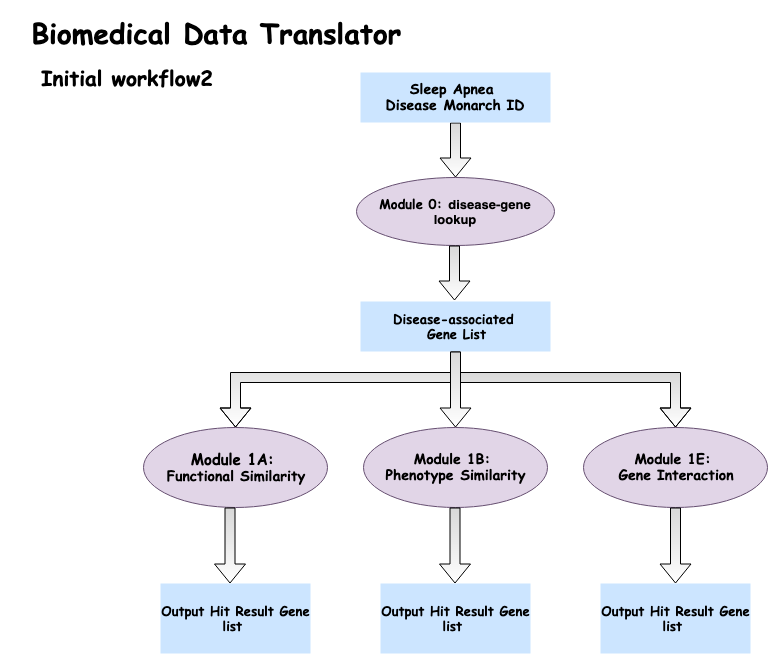

The diagram above was exported from draw.io. Its source (the exported page's mxGraphModel, read from the mxfile embedded in the PNG):
<mxGraphModel dx="1192" dy="854" grid="1" gridSize="10" guides="1" tooltips="1" connect="1" arrows="1" fold="1" page="1" pageScale="1" pageWidth="827" pageHeight="1169" math="0" shadow="0">
  <root>
    <mxCell id="0" />
    <mxCell id="1" parent="0" />
    <mxCell id="Q3ZiQIQjoB5jq5RmKQD1-2" value="&lt;h2 style=&quot;text-align: left&quot;&gt;&lt;font face=&quot;Comic Sans MS&quot; style=&quot;font-size: 21px&quot;&gt;Initial workflow2&amp;nbsp;&lt;/font&gt;&lt;/h2&gt;" style="text;html=1;strokeColor=none;fillColor=none;align=center;verticalAlign=middle;whiteSpace=wrap;rounded=0;" parent="1" vertex="1">
      <mxGeometry x="30" y="90" width="200" height="40" as="geometry" />
    </mxCell>
    <mxCell id="Q3ZiQIQjoB5jq5RmKQD1-15" value="" style="edgeStyle=orthogonalEdgeStyle;rounded=0;orthogonalLoop=1;jettySize=auto;html=1;shape=flexArrow;fillColor=#D9D9D9;gradientColor=#ffffff;" parent="1" source="Q3ZiQIQjoB5jq5RmKQD1-7" edge="1">
      <mxGeometry relative="1" as="geometry">
        <mxPoint x="455" y="210" as="targetPoint" />
      </mxGeometry>
    </mxCell>
    <mxCell id="Q3ZiQIQjoB5jq5RmKQD1-7" value="&lt;h3&gt;&lt;font face=&quot;Comic Sans MS&quot;&gt;Sleep Apnea&amp;nbsp;&lt;br&gt;&lt;/font&gt;&lt;font face=&quot;Comic Sans MS&quot;&gt;Disease&amp;nbsp;&lt;span&gt;Monarch ID&lt;/span&gt;&lt;/font&gt;&lt;/h3&gt;" style="rounded=0;whiteSpace=wrap;html=1;fillColor=#cce5ff;strokeColor=none;" parent="1" vertex="1">
      <mxGeometry x="360" y="105" width="190" height="50" as="geometry" />
    </mxCell>
    <mxCell id="Q3ZiQIQjoB5jq5RmKQD1-14" value="&lt;h4 style=&quot;font-size: 13px&quot;&gt;&lt;font face=&quot;Comic Sans MS&quot; style=&quot;font-size: 13px&quot;&gt;Disease-associated&amp;nbsp;&lt;br&gt;&lt;/font&gt;&lt;font face=&quot;Comic Sans MS&quot; style=&quot;font-size: 13px&quot;&gt;Gene List&lt;/font&gt;&lt;/h4&gt;" style="rounded=0;whiteSpace=wrap;html=1;fillColor=#cce5ff;strokeColor=none;" parent="1" vertex="1">
      <mxGeometry x="360" y="334" width="190" height="50" as="geometry" />
    </mxCell>
    <mxCell id="Q3ZiQIQjoB5jq5RmKQD1-23" value="&lt;h3&gt;&lt;/h3&gt;&lt;h3 style=&quot;font-size: 13px&quot;&gt;&lt;font face=&quot;Comic Sans MS&quot; style=&quot;font-size: 13px&quot;&gt;Module 0:&amp;nbsp;&lt;/font&gt;disease-gene lookup&lt;/h3&gt;" style="ellipse;whiteSpace=wrap;html=1;fillColor=#e1d5e7;strokeColor=#654E70;gradientColor=none;" parent="1" vertex="1">
      <mxGeometry x="356" y="210" width="198" height="68" as="geometry" />
    </mxCell>
    <mxCell id="gPZnFty73TGtm05rVaah-11" value="" style="edgeStyle=elbowEdgeStyle;elbow=vertical;startArrow=none;endArrow=block;rounded=0;fillColor=#D9D9D9;gradientColor=#ffffff;fontFamily=Comic Sans MS;shape=flexArrow;strokeColor=#000000;" edge="1" parent="1">
      <mxGeometry relative="1" as="geometry">
        <mxPoint x="455" y="409" as="sourcePoint" />
        <mxPoint x="675" y="460" as="targetPoint" />
        <Array as="points">
          <mxPoint x="560" y="410" />
        </Array>
      </mxGeometry>
    </mxCell>
    <mxCell id="gPZnFty73TGtm05rVaah-13" value="" style="edgeStyle=elbowEdgeStyle;elbow=vertical;startArrow=none;endArrow=block;rounded=0;fillColor=#D9D9D9;gradientColor=#ffffff;fontFamily=Comic Sans MS;shape=flexArrow;strokeColor=#000000;exitX=0.5;exitY=1;exitDx=0;exitDy=0;" edge="1" parent="1" source="Q3ZiQIQjoB5jq5RmKQD1-14">
      <mxGeometry relative="1" as="geometry">
        <mxPoint x="205" y="430" as="sourcePoint" />
        <mxPoint x="235" y="460" as="targetPoint" />
        <Array as="points">
          <mxPoint x="340" y="410" />
        </Array>
      </mxGeometry>
    </mxCell>
    <mxCell id="gPZnFty73TGtm05rVaah-17" value="&lt;h4 style=&quot;font-size: 13px&quot;&gt;&lt;font face=&quot;Comic Sans MS&quot;&gt;Output Hit Result Gene list&amp;nbsp;&lt;/font&gt;&lt;/h4&gt;" style="rounded=0;whiteSpace=wrap;html=1;fillColor=#cce5ff;strokeColor=none;" vertex="1" parent="1">
      <mxGeometry x="160" y="616" width="150" height="70" as="geometry" />
    </mxCell>
    <mxCell id="gPZnFty73TGtm05rVaah-21" value="&lt;h3&gt;&lt;/h3&gt;&lt;h3 style=&quot;text-align: center&quot;&gt;&lt;font face=&quot;Comic Sans MS&quot;&gt;&lt;font style=&quot;font-size: 15px&quot;&gt;Module 1A:&amp;nbsp;&lt;br&gt;&lt;/font&gt;&lt;/font&gt;&lt;font face=&quot;Comic Sans MS&quot;&gt;&lt;b&gt;Functional Similarity&lt;/b&gt;&lt;/font&gt;&lt;/h3&gt;" style="ellipse;whiteSpace=wrap;html=1;fillColor=#e1d5e7;strokeColor=#654E70;gradientColor=none;" vertex="1" parent="1">
      <mxGeometry x="143" y="460" width="184" height="80" as="geometry" />
    </mxCell>
    <mxCell id="gPZnFty73TGtm05rVaah-23" value="&lt;h3&gt;&lt;/h3&gt;&lt;h3 style=&quot;font-size: 15px&quot;&gt;&lt;/h3&gt;&lt;h3&gt;&lt;font face=&quot;Comic Sans MS&quot;&gt;&lt;font&gt;Module 1B:&amp;nbsp;&lt;br&gt;&lt;/font&gt;&lt;/font&gt;&lt;font face=&quot;Comic Sans MS&quot;&gt;&lt;span&gt;Phenotype&lt;/span&gt;&amp;nbsp;Similarity&lt;/font&gt;&lt;/h3&gt;" style="ellipse;whiteSpace=wrap;html=1;fillColor=#e1d5e7;strokeColor=#654E70;gradientColor=none;" vertex="1" parent="1">
      <mxGeometry x="363" y="460" width="184" height="80" as="geometry" />
    </mxCell>
    <mxCell id="gPZnFty73TGtm05rVaah-26" value="&lt;h3&gt;&lt;/h3&gt;&lt;h3&gt;&lt;font face=&quot;Comic Sans MS&quot;&gt;Module 1E:&amp;nbsp;&lt;br&gt;&lt;/font&gt;&lt;font face=&quot;Comic Sans MS&quot;&gt;Gene Interaction&lt;/font&gt;&lt;/h3&gt;" style="ellipse;whiteSpace=wrap;html=1;fillColor=#e1d5e7;strokeColor=#654E70;gradientColor=none;" vertex="1" parent="1">
      <mxGeometry x="583" y="460" width="184" height="80" as="geometry" />
    </mxCell>
    <mxCell id="gPZnFty73TGtm05rVaah-32" value="&lt;h1&gt;&lt;b&gt;&lt;font face=&quot;Comic Sans MS&quot; style=&quot;font-size: 28px&quot;&gt;Biomedical Data Translator&amp;nbsp;&lt;/font&gt;&lt;/b&gt;&lt;/h1&gt;" style="text;html=1;strokeColor=none;fillColor=none;align=center;verticalAlign=middle;whiteSpace=wrap;rounded=0;" vertex="1" parent="1">
      <mxGeometry y="50" width="445" height="30" as="geometry" />
    </mxCell>
    <mxCell id="gPZnFty73TGtm05rVaah-36" value="&lt;h4 style=&quot;font-size: 13px&quot;&gt;&lt;font face=&quot;Comic Sans MS&quot;&gt;Output Hit Result Gene list&amp;nbsp;&lt;/font&gt;&lt;/h4&gt;" style="rounded=0;whiteSpace=wrap;html=1;fillColor=#cce5ff;strokeColor=none;" vertex="1" parent="1">
      <mxGeometry x="380" y="616" width="150" height="70" as="geometry" />
    </mxCell>
    <mxCell id="gPZnFty73TGtm05rVaah-37" value="&lt;h4 style=&quot;font-size: 13px&quot;&gt;&lt;font face=&quot;Comic Sans MS&quot;&gt;Output Hit Result Gene list&amp;nbsp;&lt;/font&gt;&lt;/h4&gt;" style="rounded=0;whiteSpace=wrap;html=1;fillColor=#cce5ff;strokeColor=none;" vertex="1" parent="1">
      <mxGeometry x="600" y="616" width="150" height="70" as="geometry" />
    </mxCell>
    <mxCell id="gPZnFty73TGtm05rVaah-40" value="" style="edgeStyle=orthogonalEdgeStyle;rounded=0;orthogonalLoop=1;jettySize=auto;html=1;shape=flexArrow;fillColor=#D9D9D9;gradientColor=#ffffff;" edge="1" parent="1">
      <mxGeometry relative="1" as="geometry">
        <mxPoint x="454" y="333" as="targetPoint" />
        <mxPoint x="454" y="278" as="sourcePoint" />
      </mxGeometry>
    </mxCell>
    <mxCell id="gPZnFty73TGtm05rVaah-41" value="" style="edgeStyle=orthogonalEdgeStyle;rounded=0;orthogonalLoop=1;jettySize=auto;html=1;shape=flexArrow;fillColor=#D9D9D9;gradientColor=#ffffff;" edge="1" parent="1">
      <mxGeometry relative="1" as="geometry">
        <mxPoint x="455" y="460" as="targetPoint" />
        <mxPoint x="455" y="384" as="sourcePoint" />
      </mxGeometry>
    </mxCell>
    <mxCell id="gPZnFty73TGtm05rVaah-46" value="" style="edgeStyle=orthogonalEdgeStyle;rounded=0;orthogonalLoop=1;jettySize=auto;html=1;shape=flexArrow;fillColor=#D9D9D9;gradientColor=#ffffff;" edge="1" parent="1">
      <mxGeometry relative="1" as="geometry">
        <mxPoint x="454.5" y="616" as="targetPoint" />
        <mxPoint x="454.5" y="540" as="sourcePoint" />
      </mxGeometry>
    </mxCell>
    <mxCell id="gPZnFty73TGtm05rVaah-47" value="" style="edgeStyle=orthogonalEdgeStyle;rounded=0;orthogonalLoop=1;jettySize=auto;html=1;shape=flexArrow;fillColor=#D9D9D9;gradientColor=#ffffff;" edge="1" parent="1">
      <mxGeometry relative="1" as="geometry">
        <mxPoint x="675" y="616" as="targetPoint" />
        <mxPoint x="675" y="540" as="sourcePoint" />
      </mxGeometry>
    </mxCell>
    <mxCell id="gPZnFty73TGtm05rVaah-48" value="" style="edgeStyle=orthogonalEdgeStyle;rounded=0;orthogonalLoop=1;jettySize=auto;html=1;shape=flexArrow;fillColor=#D9D9D9;gradientColor=#ffffff;" edge="1" parent="1">
      <mxGeometry relative="1" as="geometry">
        <mxPoint x="229.5" y="616" as="targetPoint" />
        <mxPoint x="229.5" y="540" as="sourcePoint" />
      </mxGeometry>
    </mxCell>
  </root>
</mxGraphModel>